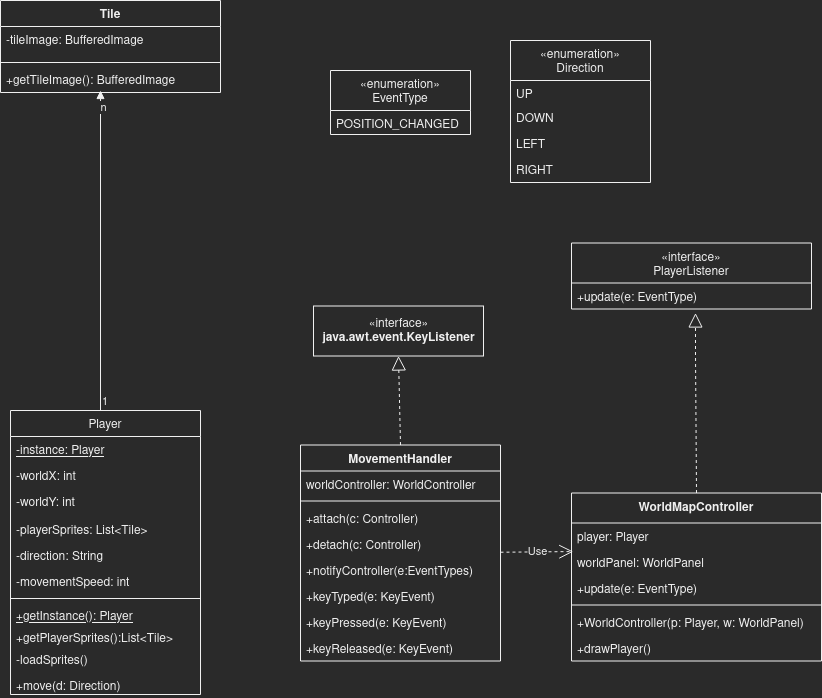

The diagram above was exported from draw.io. Its source (the exported page's mxGraphModel, read from the mxfile embedded in the PNG):
<mxGraphModel dx="3462" dy="547" grid="1" gridSize="10" guides="1" tooltips="1" connect="1" arrows="1" fold="1" page="1" pageScale="1" pageWidth="827" pageHeight="1169" math="0" shadow="0">
  <root>
    <mxCell id="WIyWlLk6GJQsqaUBKTNV-0" />
    <mxCell id="WIyWlLk6GJQsqaUBKTNV-1" parent="WIyWlLk6GJQsqaUBKTNV-0" />
    <mxCell id="kDaFjTkaT5EeTOlY_XEz-6" value="Player" style="swimlane;fontStyle=0;childLayout=stackLayout;horizontal=1;startSize=26;fillColor=none;horizontalStack=0;resizeParent=1;resizeParentMax=0;resizeLast=0;collapsible=1;marginBottom=0;" parent="WIyWlLk6GJQsqaUBKTNV-1" vertex="1">
      <mxGeometry x="-2471" y="530" width="190" height="284" as="geometry" />
    </mxCell>
    <mxCell id="cOYny96sDOGBCMGM6dih-28" value="-instance: Player&#10;" style="text;strokeColor=none;fillColor=none;align=left;verticalAlign=top;spacingLeft=4;spacingRight=4;overflow=hidden;rotatable=0;points=[[0,0.5],[1,0.5]];portConstraint=eastwest;fontStyle=4" parent="kDaFjTkaT5EeTOlY_XEz-6" vertex="1">
      <mxGeometry y="26" width="190" height="26" as="geometry" />
    </mxCell>
    <mxCell id="kDaFjTkaT5EeTOlY_XEz-7" value="-worldX: int&#10;" style="text;strokeColor=none;fillColor=none;align=left;verticalAlign=top;spacingLeft=4;spacingRight=4;overflow=hidden;rotatable=0;points=[[0,0.5],[1,0.5]];portConstraint=eastwest;" parent="kDaFjTkaT5EeTOlY_XEz-6" vertex="1">
      <mxGeometry y="52" width="190" height="26" as="geometry" />
    </mxCell>
    <mxCell id="kDaFjTkaT5EeTOlY_XEz-8" value="-worldY: int" style="text;strokeColor=none;fillColor=none;align=left;verticalAlign=top;spacingLeft=4;spacingRight=4;overflow=hidden;rotatable=0;points=[[0,0.5],[1,0.5]];portConstraint=eastwest;" parent="kDaFjTkaT5EeTOlY_XEz-6" vertex="1">
      <mxGeometry y="78" width="190" height="28" as="geometry" />
    </mxCell>
    <mxCell id="kDaFjTkaT5EeTOlY_XEz-9" value="-playerSprites: List&lt;Tile&gt;" style="text;strokeColor=none;fillColor=none;align=left;verticalAlign=top;spacingLeft=4;spacingRight=4;overflow=hidden;rotatable=0;points=[[0,0.5],[1,0.5]];portConstraint=eastwest;" parent="kDaFjTkaT5EeTOlY_XEz-6" vertex="1">
      <mxGeometry y="106" width="190" height="26" as="geometry" />
    </mxCell>
    <mxCell id="kDaFjTkaT5EeTOlY_XEz-35" value="-direction: String" style="text;strokeColor=none;fillColor=none;align=left;verticalAlign=top;spacingLeft=4;spacingRight=4;overflow=hidden;rotatable=0;points=[[0,0.5],[1,0.5]];portConstraint=eastwest;" parent="kDaFjTkaT5EeTOlY_XEz-6" vertex="1">
      <mxGeometry y="132" width="190" height="26" as="geometry" />
    </mxCell>
    <mxCell id="kDaFjTkaT5EeTOlY_XEz-38" value="-movementSpeed: int" style="text;strokeColor=none;fillColor=none;align=left;verticalAlign=top;spacingLeft=4;spacingRight=4;overflow=hidden;rotatable=0;points=[[0,0.5],[1,0.5]];portConstraint=eastwest;" parent="kDaFjTkaT5EeTOlY_XEz-6" vertex="1">
      <mxGeometry y="158" width="190" height="26" as="geometry" />
    </mxCell>
    <mxCell id="kDaFjTkaT5EeTOlY_XEz-47" value="" style="line;strokeWidth=1;fillColor=none;align=left;verticalAlign=middle;spacingTop=-1;spacingLeft=3;spacingRight=3;rotatable=0;labelPosition=right;points=[];portConstraint=eastwest;strokeColor=inherit;" parent="kDaFjTkaT5EeTOlY_XEz-6" vertex="1">
      <mxGeometry y="184" width="190" height="8" as="geometry" />
    </mxCell>
    <mxCell id="kDaFjTkaT5EeTOlY_XEz-81" value="+getInstance(): Player" style="text;strokeColor=none;fillColor=none;align=left;verticalAlign=top;spacingLeft=4;spacingRight=4;overflow=hidden;rotatable=0;points=[[0,0.5],[1,0.5]];portConstraint=eastwest;fontStyle=4" parent="kDaFjTkaT5EeTOlY_XEz-6" vertex="1">
      <mxGeometry y="192" width="190" height="22" as="geometry" />
    </mxCell>
    <mxCell id="kDaFjTkaT5EeTOlY_XEz-96" value="+getPlayerSprites():List&lt;Tile&gt;&#10;" style="text;strokeColor=none;fillColor=none;align=left;verticalAlign=top;spacingLeft=4;spacingRight=4;overflow=hidden;rotatable=0;points=[[0,0.5],[1,0.5]];portConstraint=eastwest;" parent="kDaFjTkaT5EeTOlY_XEz-6" vertex="1">
      <mxGeometry y="214" width="190" height="22" as="geometry" />
    </mxCell>
    <mxCell id="cOYny96sDOGBCMGM6dih-29" value="-loadSprites()" style="text;strokeColor=none;fillColor=none;align=left;verticalAlign=top;spacingLeft=4;spacingRight=4;overflow=hidden;rotatable=0;points=[[0,0.5],[1,0.5]];portConstraint=eastwest;" parent="kDaFjTkaT5EeTOlY_XEz-6" vertex="1">
      <mxGeometry y="236" width="190" height="26" as="geometry" />
    </mxCell>
    <mxCell id="kDaFjTkaT5EeTOlY_XEz-48" value="+move(d: Direction)&#10;" style="text;strokeColor=none;fillColor=none;align=left;verticalAlign=top;spacingLeft=4;spacingRight=4;overflow=hidden;rotatable=0;points=[[0,0.5],[1,0.5]];portConstraint=eastwest;" parent="kDaFjTkaT5EeTOlY_XEz-6" vertex="1">
      <mxGeometry y="262" width="190" height="22" as="geometry" />
    </mxCell>
    <mxCell id="kDaFjTkaT5EeTOlY_XEz-22" value="Tile&#10;" style="swimlane;fontStyle=1;align=center;verticalAlign=top;childLayout=stackLayout;horizontal=1;startSize=26;horizontalStack=0;resizeParent=1;resizeParentMax=0;resizeLast=0;collapsible=1;marginBottom=0;" parent="WIyWlLk6GJQsqaUBKTNV-1" vertex="1">
      <mxGeometry x="-2481" y="120" width="220" height="92" as="geometry" />
    </mxCell>
    <mxCell id="kDaFjTkaT5EeTOlY_XEz-23" value="-tileImage: BufferedImage&#10;" style="text;strokeColor=none;fillColor=none;align=left;verticalAlign=top;spacingLeft=4;spacingRight=4;overflow=hidden;rotatable=0;points=[[0,0.5],[1,0.5]];portConstraint=eastwest;" parent="kDaFjTkaT5EeTOlY_XEz-22" vertex="1">
      <mxGeometry y="26" width="220" height="32" as="geometry" />
    </mxCell>
    <mxCell id="kDaFjTkaT5EeTOlY_XEz-24" value="" style="line;strokeWidth=1;fillColor=none;align=left;verticalAlign=middle;spacingTop=-1;spacingLeft=3;spacingRight=3;rotatable=0;labelPosition=right;points=[];portConstraint=eastwest;strokeColor=inherit;" parent="kDaFjTkaT5EeTOlY_XEz-22" vertex="1">
      <mxGeometry y="58" width="220" height="8" as="geometry" />
    </mxCell>
    <mxCell id="kDaFjTkaT5EeTOlY_XEz-25" value="+getTileImage(): BufferedImage" style="text;strokeColor=none;fillColor=none;align=left;verticalAlign=top;spacingLeft=4;spacingRight=4;overflow=hidden;rotatable=0;points=[[0,0.5],[1,0.5]];portConstraint=eastwest;" parent="kDaFjTkaT5EeTOlY_XEz-22" vertex="1">
      <mxGeometry y="66" width="220" height="26" as="geometry" />
    </mxCell>
    <mxCell id="kDaFjTkaT5EeTOlY_XEz-39" value="«interface»&lt;br&gt;&lt;b&gt;java.awt.event.KeyListener&lt;br&gt;&lt;/b&gt;" style="html=1;" parent="WIyWlLk6GJQsqaUBKTNV-1" vertex="1">
      <mxGeometry x="-2168" y="425.5" width="170" height="50" as="geometry" />
    </mxCell>
    <mxCell id="kDaFjTkaT5EeTOlY_XEz-46" value="" style="endArrow=block;dashed=1;endFill=0;endSize=12;html=1;rounded=0;exitX=0.5;exitY=0;exitDx=0;exitDy=0;entryX=0.5;entryY=1;entryDx=0;entryDy=0;" parent="WIyWlLk6GJQsqaUBKTNV-1" source="kDaFjTkaT5EeTOlY_XEz-74" target="kDaFjTkaT5EeTOlY_XEz-39" edge="1">
      <mxGeometry width="160" relative="1" as="geometry">
        <mxPoint x="-2386.8" y="499.044" as="sourcePoint" />
        <mxPoint x="-2192" y="550.5" as="targetPoint" />
      </mxGeometry>
    </mxCell>
    <mxCell id="kDaFjTkaT5EeTOlY_XEz-66" value="«enumeration»&#10;Direction" style="swimlane;fontStyle=0;childLayout=stackLayout;horizontal=1;startSize=40;fillColor=none;horizontalStack=0;resizeParent=1;resizeParentMax=0;resizeLast=0;collapsible=1;marginBottom=0;" parent="WIyWlLk6GJQsqaUBKTNV-1" vertex="1">
      <mxGeometry x="-1971" y="160" width="140" height="142" as="geometry">
        <mxRectangle x="660" y="50" width="120" height="40" as="alternateBounds" />
      </mxGeometry>
    </mxCell>
    <mxCell id="kDaFjTkaT5EeTOlY_XEz-68" value="UP" style="text;strokeColor=none;fillColor=none;align=left;verticalAlign=top;spacingLeft=4;spacingRight=4;overflow=hidden;rotatable=0;points=[[0,0.5],[1,0.5]];portConstraint=eastwest;" parent="kDaFjTkaT5EeTOlY_XEz-66" vertex="1">
      <mxGeometry y="40" width="140" height="24" as="geometry" />
    </mxCell>
    <mxCell id="kDaFjTkaT5EeTOlY_XEz-69" value="DOWN" style="text;strokeColor=none;fillColor=none;align=left;verticalAlign=top;spacingLeft=4;spacingRight=4;overflow=hidden;rotatable=0;points=[[0,0.5],[1,0.5]];portConstraint=eastwest;" parent="kDaFjTkaT5EeTOlY_XEz-66" vertex="1">
      <mxGeometry y="64" width="140" height="26" as="geometry" />
    </mxCell>
    <mxCell id="kDaFjTkaT5EeTOlY_XEz-70" value="LEFT" style="text;strokeColor=none;fillColor=none;align=left;verticalAlign=top;spacingLeft=4;spacingRight=4;overflow=hidden;rotatable=0;points=[[0,0.5],[1,0.5]];portConstraint=eastwest;" parent="kDaFjTkaT5EeTOlY_XEz-66" vertex="1">
      <mxGeometry y="90" width="140" height="26" as="geometry" />
    </mxCell>
    <mxCell id="kDaFjTkaT5EeTOlY_XEz-67" value="RIGHT" style="text;strokeColor=none;fillColor=none;align=left;verticalAlign=top;spacingLeft=4;spacingRight=4;overflow=hidden;rotatable=0;points=[[0,0.5],[1,0.5]];portConstraint=eastwest;" parent="kDaFjTkaT5EeTOlY_XEz-66" vertex="1">
      <mxGeometry y="116" width="140" height="26" as="geometry" />
    </mxCell>
    <mxCell id="kDaFjTkaT5EeTOlY_XEz-74" value="MovementHandler" style="swimlane;fontStyle=1;align=center;verticalAlign=top;childLayout=stackLayout;horizontal=1;startSize=26;horizontalStack=0;resizeParent=1;resizeParentMax=0;resizeLast=0;collapsible=1;marginBottom=0;" parent="WIyWlLk6GJQsqaUBKTNV-1" vertex="1">
      <mxGeometry x="-2181" y="564.5" width="200" height="216" as="geometry" />
    </mxCell>
    <mxCell id="_kthx_0SACTs8fCtxXUJ-51" value="worldController: WorldController" style="text;strokeColor=none;fillColor=none;align=left;verticalAlign=top;spacingLeft=4;spacingRight=4;overflow=hidden;rotatable=0;points=[[0,0.5],[1,0.5]];portConstraint=eastwest;" parent="kDaFjTkaT5EeTOlY_XEz-74" vertex="1">
      <mxGeometry y="26" width="200" height="26" as="geometry" />
    </mxCell>
    <mxCell id="kDaFjTkaT5EeTOlY_XEz-76" value="" style="line;strokeWidth=1;fillColor=none;align=left;verticalAlign=middle;spacingTop=-1;spacingLeft=3;spacingRight=3;rotatable=0;labelPosition=right;points=[];portConstraint=eastwest;strokeColor=inherit;" parent="kDaFjTkaT5EeTOlY_XEz-74" vertex="1">
      <mxGeometry y="52" width="200" height="8" as="geometry" />
    </mxCell>
    <mxCell id="cOYny96sDOGBCMGM6dih-0" value="+attach(c: Controller)" style="text;strokeColor=none;fillColor=none;align=left;verticalAlign=top;spacingLeft=4;spacingRight=4;overflow=hidden;rotatable=0;points=[[0,0.5],[1,0.5]];portConstraint=eastwest;" parent="kDaFjTkaT5EeTOlY_XEz-74" vertex="1">
      <mxGeometry y="60" width="200" height="26" as="geometry" />
    </mxCell>
    <mxCell id="cOYny96sDOGBCMGM6dih-1" value="+detach(c: Controller)" style="text;strokeColor=none;fillColor=none;align=left;verticalAlign=top;spacingLeft=4;spacingRight=4;overflow=hidden;rotatable=0;points=[[0,0.5],[1,0.5]];portConstraint=eastwest;" parent="kDaFjTkaT5EeTOlY_XEz-74" vertex="1">
      <mxGeometry y="86" width="200" height="26" as="geometry" />
    </mxCell>
    <mxCell id="cOYny96sDOGBCMGM6dih-6" value="+notifyController(e:EventTypes)" style="text;strokeColor=none;fillColor=none;align=left;verticalAlign=top;spacingLeft=4;spacingRight=4;overflow=hidden;rotatable=0;points=[[0,0.5],[1,0.5]];portConstraint=eastwest;" parent="kDaFjTkaT5EeTOlY_XEz-74" vertex="1">
      <mxGeometry y="112" width="200" height="26" as="geometry" />
    </mxCell>
    <mxCell id="kDaFjTkaT5EeTOlY_XEz-79" value="+keyTyped(e: KeyEvent)" style="text;strokeColor=none;fillColor=none;align=left;verticalAlign=top;spacingLeft=4;spacingRight=4;overflow=hidden;rotatable=0;points=[[0,0.5],[1,0.5]];portConstraint=eastwest;" parent="kDaFjTkaT5EeTOlY_XEz-74" vertex="1">
      <mxGeometry y="138" width="200" height="26" as="geometry" />
    </mxCell>
    <mxCell id="kDaFjTkaT5EeTOlY_XEz-78" value="+keyPressed(e: KeyEvent)" style="text;strokeColor=none;fillColor=none;align=left;verticalAlign=top;spacingLeft=4;spacingRight=4;overflow=hidden;rotatable=0;points=[[0,0.5],[1,0.5]];portConstraint=eastwest;" parent="kDaFjTkaT5EeTOlY_XEz-74" vertex="1">
      <mxGeometry y="164" width="200" height="26" as="geometry" />
    </mxCell>
    <mxCell id="kDaFjTkaT5EeTOlY_XEz-77" value="+keyReleased(e: KeyEvent)" style="text;strokeColor=none;fillColor=none;align=left;verticalAlign=top;spacingLeft=4;spacingRight=4;overflow=hidden;rotatable=0;points=[[0,0.5],[1,0.5]];portConstraint=eastwest;" parent="kDaFjTkaT5EeTOlY_XEz-74" vertex="1">
      <mxGeometry y="190" width="200" height="26" as="geometry" />
    </mxCell>
    <mxCell id="kDaFjTkaT5EeTOlY_XEz-88" value="WorldMapController" style="swimlane;fontStyle=1;align=center;verticalAlign=top;childLayout=stackLayout;horizontal=1;startSize=30;horizontalStack=0;resizeParent=1;resizeParentMax=0;resizeLast=0;collapsible=1;marginBottom=0;" parent="WIyWlLk6GJQsqaUBKTNV-1" vertex="1">
      <mxGeometry x="-1910" y="612.5" width="250" height="168" as="geometry" />
    </mxCell>
    <mxCell id="kDaFjTkaT5EeTOlY_XEz-104" value="player: Player" style="text;strokeColor=none;fillColor=none;align=left;verticalAlign=top;spacingLeft=4;spacingRight=4;overflow=hidden;rotatable=0;points=[[0,0.5],[1,0.5]];portConstraint=eastwest;" parent="kDaFjTkaT5EeTOlY_XEz-88" vertex="1">
      <mxGeometry y="30" width="250" height="26" as="geometry" />
    </mxCell>
    <mxCell id="kDaFjTkaT5EeTOlY_XEz-103" value="worldPanel: WorldPanel" style="text;strokeColor=none;fillColor=none;align=left;verticalAlign=top;spacingLeft=4;spacingRight=4;overflow=hidden;rotatable=0;points=[[0,0.5],[1,0.5]];portConstraint=eastwest;" parent="kDaFjTkaT5EeTOlY_XEz-88" vertex="1">
      <mxGeometry y="56" width="250" height="26" as="geometry" />
    </mxCell>
    <mxCell id="cOYny96sDOGBCMGM6dih-7" value="+update(e: EventType)" style="text;strokeColor=none;fillColor=none;align=left;verticalAlign=top;spacingLeft=4;spacingRight=4;overflow=hidden;rotatable=0;points=[[0,0.5],[1,0.5]];portConstraint=eastwest;" parent="kDaFjTkaT5EeTOlY_XEz-88" vertex="1">
      <mxGeometry y="82" width="250" height="26" as="geometry" />
    </mxCell>
    <mxCell id="kDaFjTkaT5EeTOlY_XEz-90" value="" style="line;strokeWidth=1;fillColor=none;align=left;verticalAlign=middle;spacingTop=-1;spacingLeft=3;spacingRight=3;rotatable=0;labelPosition=right;points=[];portConstraint=eastwest;strokeColor=inherit;" parent="kDaFjTkaT5EeTOlY_XEz-88" vertex="1">
      <mxGeometry y="108" width="250" height="8" as="geometry" />
    </mxCell>
    <mxCell id="kDaFjTkaT5EeTOlY_XEz-91" value="+WorldController(p: Player, w: WorldPanel)&#10;" style="text;strokeColor=none;fillColor=none;align=left;verticalAlign=top;spacingLeft=4;spacingRight=4;overflow=hidden;rotatable=0;points=[[0,0.5],[1,0.5]];portConstraint=eastwest;" parent="kDaFjTkaT5EeTOlY_XEz-88" vertex="1">
      <mxGeometry y="116" width="250" height="26" as="geometry" />
    </mxCell>
    <mxCell id="kDaFjTkaT5EeTOlY_XEz-95" value="+drawPlayer()&#10;" style="text;strokeColor=none;fillColor=none;align=left;verticalAlign=top;spacingLeft=4;spacingRight=4;overflow=hidden;rotatable=0;points=[[0,0.5],[1,0.5]];portConstraint=eastwest;" parent="kDaFjTkaT5EeTOlY_XEz-88" vertex="1">
      <mxGeometry y="142" width="250" height="26" as="geometry" />
    </mxCell>
    <mxCell id="_kthx_0SACTs8fCtxXUJ-44" value="«enumeration»&#10;EventType" style="swimlane;fontStyle=0;childLayout=stackLayout;horizontal=1;startSize=40;fillColor=none;horizontalStack=0;resizeParent=1;resizeParentMax=0;resizeLast=0;collapsible=1;marginBottom=0;" parent="WIyWlLk6GJQsqaUBKTNV-1" vertex="1">
      <mxGeometry x="-2151" y="190" width="140" height="64" as="geometry">
        <mxRectangle x="660" y="50" width="120" height="40" as="alternateBounds" />
      </mxGeometry>
    </mxCell>
    <mxCell id="_kthx_0SACTs8fCtxXUJ-45" value="POSITION_CHANGED" style="text;strokeColor=none;fillColor=none;align=left;verticalAlign=top;spacingLeft=4;spacingRight=4;overflow=hidden;rotatable=0;points=[[0,0.5],[1,0.5]];portConstraint=eastwest;" parent="_kthx_0SACTs8fCtxXUJ-44" vertex="1">
      <mxGeometry y="40" width="140" height="24" as="geometry" />
    </mxCell>
    <mxCell id="cOYny96sDOGBCMGM6dih-9" value="«interface»&#10;PlayerListener" style="swimlane;fontStyle=0;childLayout=stackLayout;horizontal=1;startSize=40;fillColor=none;horizontalStack=0;resizeParent=1;resizeParentMax=0;resizeLast=0;collapsible=1;marginBottom=0;" parent="WIyWlLk6GJQsqaUBKTNV-1" vertex="1">
      <mxGeometry x="-1910" y="362.5" width="240" height="66" as="geometry" />
    </mxCell>
    <mxCell id="cOYny96sDOGBCMGM6dih-10" value="+update(e: EventType)" style="text;strokeColor=none;fillColor=none;align=left;verticalAlign=top;spacingLeft=4;spacingRight=4;overflow=hidden;rotatable=0;points=[[0,0.5],[1,0.5]];portConstraint=eastwest;" parent="cOYny96sDOGBCMGM6dih-9" vertex="1">
      <mxGeometry y="40" width="240" height="26" as="geometry" />
    </mxCell>
    <mxCell id="cOYny96sDOGBCMGM6dih-16" value="" style="endArrow=block;dashed=1;endFill=0;endSize=12;html=1;rounded=0;exitX=0.5;exitY=0;exitDx=0;exitDy=0;" parent="WIyWlLk6GJQsqaUBKTNV-1" source="kDaFjTkaT5EeTOlY_XEz-88" edge="1">
      <mxGeometry width="160" relative="1" as="geometry">
        <mxPoint x="-1976" y="612.5" as="sourcePoint" />
        <mxPoint x="-1786" y="432.5" as="targetPoint" />
        <Array as="points">
          <mxPoint x="-1786" y="472.5" />
        </Array>
      </mxGeometry>
    </mxCell>
    <mxCell id="cOYny96sDOGBCMGM6dih-23" value="" style="endArrow=block;endFill=1;html=1;edgeStyle=orthogonalEdgeStyle;align=left;verticalAlign=top;rounded=0;" parent="WIyWlLk6GJQsqaUBKTNV-1" edge="1">
      <mxGeometry x="-1" relative="1" as="geometry">
        <mxPoint x="-2381" y="530" as="sourcePoint" />
        <mxPoint x="-2381" y="210" as="targetPoint" />
      </mxGeometry>
    </mxCell>
    <mxCell id="cOYny96sDOGBCMGM6dih-24" value="1" style="edgeLabel;resizable=0;html=1;align=left;verticalAlign=bottom;" parent="cOYny96sDOGBCMGM6dih-23" connectable="0" vertex="1">
      <mxGeometry x="-1" relative="1" as="geometry" />
    </mxCell>
    <mxCell id="cOYny96sDOGBCMGM6dih-25" value="n" style="edgeLabel;html=1;align=center;verticalAlign=middle;resizable=0;points=[];" parent="cOYny96sDOGBCMGM6dih-23" vertex="1" connectable="0">
      <mxGeometry x="0.8982" y="-3" relative="1" as="geometry">
        <mxPoint as="offset" />
      </mxGeometry>
    </mxCell>
    <mxCell id="cOYny96sDOGBCMGM6dih-27" value="Use" style="endArrow=open;endSize=12;dashed=1;html=1;rounded=0;entryX=0.007;entryY=0.099;entryDx=0;entryDy=0;entryPerimeter=0;" parent="WIyWlLk6GJQsqaUBKTNV-1" target="kDaFjTkaT5EeTOlY_XEz-103" edge="1">
      <mxGeometry width="160" relative="1" as="geometry">
        <mxPoint x="-1981" y="671.73" as="sourcePoint" />
        <mxPoint x="-1821" y="671.73" as="targetPoint" />
      </mxGeometry>
    </mxCell>
  </root>
</mxGraphModel>